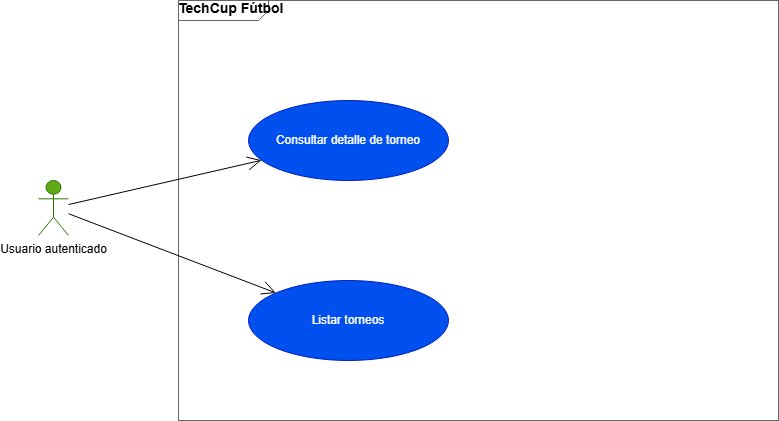

The diagram above was exported from draw.io. Its source (the exported page's mxGraphModel, read from the mxfile embedded in the PNG):
<mxGraphModel dx="994" dy="538" grid="1" gridSize="10" guides="1" tooltips="1" connect="1" arrows="1" fold="1" page="1" pageScale="1" pageWidth="1169" pageHeight="827" math="0" shadow="0">
  <root>
    <mxCell id="0" />
    <mxCell id="1" parent="0" />
    <mxCell id="sys" parent="1" style="shape=mxgraph.sysml.package;html=1;overflow=fill;whiteSpace=wrap;fillColor=none;strokeColor=#666666;fontStyle=1;fontSize=14;verticalAlign=top;align=left;spacingLeft=10;spacingTop=5;" value="TechCup Fútbol" vertex="1">
      <mxGeometry height="420" width="600" x="180" y="20" as="geometry" />
    </mxCell>
    <mxCell id="a1" parent="1" style="shape=umlActor;verticalLabelPosition=bottom;verticalAlign=top;html=1;outlineConnect=0;fillColor=#60a917;fontColor=#000000;strokeColor=#2D7600;" value="Usuario autenticado" vertex="1">
      <mxGeometry height="55" width="30" x="40" y="200" as="geometry" />
    </mxCell>
    <mxCell id="uc1" parent="1" style="ellipse;whiteSpace=wrap;html=1;fillColor=#0050ef;fontColor=#ffffff;strokeColor=#001DBC;" value="Consultar detalle de torneo" vertex="1">
      <mxGeometry height="80" width="200" x="250" y="120" as="geometry" />
    </mxCell>
    <mxCell id="uc2" parent="1" style="ellipse;whiteSpace=wrap;html=1;fillColor=#0050ef;fontColor=#ffffff;strokeColor=#001DBC;" value="Listar torneos" vertex="1">
      <mxGeometry height="80" width="200" x="250" y="300" as="geometry" />
    </mxCell>
    <mxCell id="e1" edge="1" parent="1" source="a1" style="endArrow=open;endSize=12;html=1;" target="uc1" value="">
      <mxGeometry relative="1" as="geometry" />
    </mxCell>
    <mxCell id="e2" edge="1" parent="1" source="a1" style="endArrow=open;endSize=12;html=1;" target="uc2" value="">
      <mxGeometry relative="1" as="geometry" />
    </mxCell>
  </root>
</mxGraphModel>